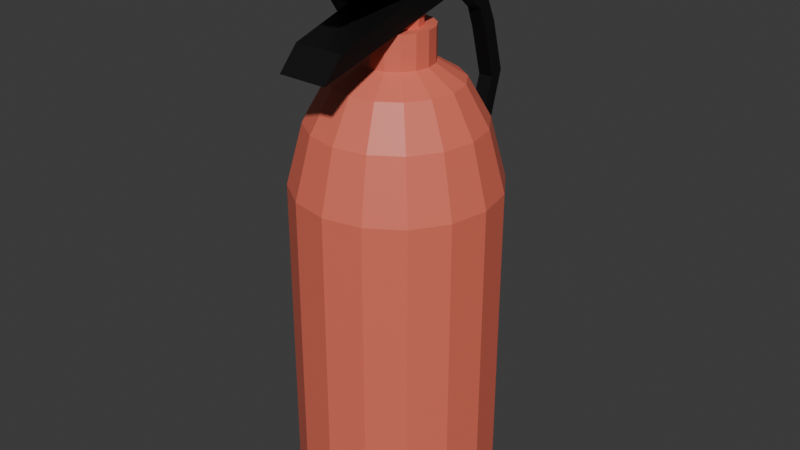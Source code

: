# Source: fire-extinguisher.blend  (saved by Blender 4.1.24; exported with 4.5.12 LTS)
import bpy
from mathutils import Matrix  # noqa: F401  (used for matrix-valued properties, if any)

bpy.ops.wm.read_factory_settings(use_empty=True)
scene = bpy.context.scene
scene.name = 'Scene'

# ---- collections
col_collection = bpy.data.collections.new('Collection'); scene.collection.children.link(col_collection)

# ---- materials (node trees are filled in below, after node groups)
mat_material_001 = bpy.data.materials.new('Material.001')
mat_material_001.use_transparent_shadow = False
mat_material = bpy.data.materials.new('Material')
mat_material.alpha_threshold = 0.0
mat_material.use_transparent_shadow = False
mat_material.roughness = 0.5
mat_material.line_color = (0.0, 0.0, 0.0, 1.0)
mat_material_002 = bpy.data.materials.new('Material.002')
mat_material_002.use_transparent_shadow = False

# ---- material node trees
mat_material_001.use_nodes = True; mat_material_001.node_tree.nodes.clear()
_N = mat_material_001.node_tree.nodes; _L = mat_material_001.node_tree.links
n0 = _N.new('ShaderNodeBsdfPrincipled'); n0.name = 'Principled BSDF'; n0.location = (10, 300)
n0.inputs[0].default_value = (0.8005, 0.1655, 0.1094, 1.0)
n1 = _N.new('ShaderNodeOutputMaterial'); n1.name = 'Material Output'; n1.location = (300, 300)
_L.new(n0.outputs[0], n1.inputs[0])
n1.is_active_output = True
mat_material.use_nodes = True; mat_material.node_tree.nodes.clear()
_N = mat_material.node_tree.nodes; _L = mat_material.node_tree.links
n0 = _N.new('ShaderNodeOutputMaterial'); n0.name = 'Material Output'; n0.location = (300, 300)
n1 = _N.new('ShaderNodeBsdfPrincipled'); n1.name = 'Principled BSDF'; n1.location = (10, 300)
n1.inputs[0].default_value = (0.004038, 0.004038, 0.004038, 1.0)
n1.inputs[3].default_value = 1.45
_L.new(n1.outputs[0], n0.inputs[0])
n0.is_active_output = True
mat_material_002.use_nodes = True; mat_material_002.node_tree.nodes.clear()
_N = mat_material_002.node_tree.nodes; _L = mat_material_002.node_tree.links
n0 = _N.new('ShaderNodeBsdfPrincipled'); n0.name = 'Principled BSDF'; n0.location = (10, 300)
n0.inputs[0].default_value = (0.1088, 0.1088, 0.1088, 1.0)
n1 = _N.new('ShaderNodeOutputMaterial'); n1.name = 'Material Output'; n1.location = (300, 300)
_L.new(n0.outputs[0], n1.inputs[0])
n1.is_active_output = True

# ---- world
world_world = bpy.data.worlds.new('World'); scene.world = world_world
world_world.use_nodes = True; world_world.node_tree.nodes.clear()
_N = world_world.node_tree.nodes; _L = world_world.node_tree.links
n0 = _N.new('ShaderNodeOutputWorld'); n0.name = 'World Output'; n0.location = (300, 300)
n1 = _N.new('ShaderNodeBackground'); n1.name = 'Background'; n1.location = (10, 300)
n1.inputs[0].default_value = (0.05088, 0.05088, 0.05088, 1.0)
_L.new(n1.outputs[0], n0.inputs[0])
n0.is_active_output = True
world_world.color = (0.05088, 0.05088, 0.05088)
world_world.use_sun_shadow = False
world_world.sun_shadow_jitter_overblur = 0.0

# ---- meshes
me_cylinder = bpy.data.meshes.new('Cylinder')
me_cylinder.from_pydata([(0.0, 1.0, -1.0), (0.3827, 0.9239, -1.0), (0.7071, 0.7071, -1.0), (0.9239, 0.3827, -1.0), (1.0, 0.0, -1.0), (0.9239, -0.3827, -1.0), (0.7071, -0.7071, -1.0), (0.3827, -0.9239, -1.0), (0.0, -1.0, -1.0), (-0.3827, -0.9239, -1.0), (-0.7071, -0.7071, -1.0), (-0.9239, -0.3827, -1.0), (-1.0, 0.0, -1.0), (-0.9239, 0.3827, -1.0), (-0.7071, 0.7071, -1.0), (-0.3827, 0.9239, -1.0), (-6.418e-09, 0.3514, 0.998), (0.0, 1.0, 0.4623), (-2.265e-09, 0.6234, 0.9209), (-7.59e-10, 0.8421, 0.7402), (0.1345, 0.3246, 0.998), (0.3827, 0.9239, 0.4623), (0.2386, 0.5759, 0.9209), (0.3223, 0.778, 0.7402), (0.2485, 0.2485, 0.998), (0.7071, 0.7071, 0.4623), (0.4408, 0.4408, 0.9209), (0.5954, 0.5954, 0.7402), (0.3246, 0.1345, 0.998), (0.9239, 0.3827, 0.4623), (0.5759, 0.2386, 0.9209), (0.778, 0.3223, 0.7402), (0.3514, 4.546e-09, 0.998), (1.0, 0.0, 0.4623), (0.6234, 2.63e-09, 0.9209), (0.8421, 8.439e-10, 0.7402), (0.3246, -0.1345, 0.998), (0.9239, -0.3827, 0.4623), (0.5759, -0.2386, 0.9209), (0.778, -0.3223, 0.7402), (0.2485, -0.2485, 0.998), (0.7071, -0.7071, 0.4623), (0.4408, -0.4408, 0.9209), (0.5954, -0.5954, 0.7402), (0.1345, -0.3246, 0.998), (0.3827, -0.9239, 0.4623), (0.2386, -0.5759, 0.9209), (0.3223, -0.778, 0.7402), (5.172e-09, -0.3514, 0.998), (0.0, -1.0, 0.4623), (4.133e-09, -0.6234, 0.9209), (2.627e-09, -0.8421, 0.7402), (-0.1345, -0.3246, 0.998), (-0.3827, -0.9239, 0.4623), (-0.2386, -0.5759, 0.9209), (-0.3223, -0.778, 0.7402), (-0.2485, -0.2485, 0.998), (-0.7071, -0.7071, 0.4623), (-0.4408, -0.4408, 0.9209), (-0.5954, -0.5954, 0.7402), (-0.3246, -0.1345, 0.998), (-0.9239, -0.3827, 0.4623), (-0.5759, -0.2386, 0.9209), (-0.778, -0.3223, 0.7402), (-0.3514, -7.044e-09, 0.998), (-1.0, 0.0, 0.4623), (-0.6234, -3.769e-09, 0.9209), (-0.8421, -2.542e-09, 0.7402), (-0.3246, 0.1345, 0.998), (-0.9239, 0.3827, 0.4623), (-0.5759, 0.2386, 0.9209), (-0.778, 0.3223, 0.7402), (-0.2485, 0.2485, 0.998), (-0.7071, 0.7071, 0.4623), (-0.4408, 0.4408, 0.9209), (-0.5954, 0.5954, 0.7402), (-0.1345, 0.3246, 0.998), (-0.3827, 0.9239, 0.4623), (-0.2386, 0.5759, 0.9209), (-0.3223, 0.778, 0.7402), (4.921e-08, 0.2399, 1.149), (0.09181, 0.2216, 1.149), (0.1696, 0.1696, 1.149), (0.2216, 0.09181, 1.149), (0.2399, -9.849e-09, 1.149), (0.2216, -0.09181, 1.149), (0.1696, -0.1696, 1.149), (0.09181, -0.2216, 1.149), (3.371e-08, -0.2399, 1.149), (-0.09181, -0.2216, 1.149), (-0.1696, -0.1696, 1.149), (-0.2216, -0.09181, 1.149), (-0.2399, 3.964e-09, 1.149), (-0.2216, 0.09181, 1.149), (-0.1696, 0.1696, 1.149), (-0.09181, 0.2216, 1.149), (3.482e-08, 0.3514, 1.149), (0.1345, 0.3246, 1.149), (0.2485, 0.2485, 1.149), (0.3246, 0.1345, 1.149), (0.3514, 4.546e-09, 1.149), (0.3246, -0.1345, 1.149), (0.2485, -0.2485, 1.149), (0.1345, -0.3246, 1.149), (4.641e-08, -0.3514, 1.149), (-0.1345, -0.3246, 1.149), (-0.2485, -0.2485, 1.149), (-0.3246, -0.1345, 1.149), (-0.3514, -7.044e-09, 1.149), (-0.3246, 0.1345, 1.149), (-0.2485, 0.2485, 1.149), (-0.1345, 0.3246, 1.149), (5.091e-09, 0.2399, 1.224), (0.09181, 0.2216, 1.224), (0.1696, 0.1696, 1.224), (0.2216, 0.09181, 1.224), (0.2399, -9.849e-09, 1.224), (0.2216, -0.09181, 1.224), (0.1696, -0.1696, 1.224), (0.09181, -0.2216, 1.224), (-1.042e-08, -0.2399, 1.224), (-0.09181, -0.2216, 1.224), (-0.1696, -0.1696, 1.224), (-0.2216, -0.09181, 1.224), (-0.2399, 3.964e-09, 1.224), (-0.2216, 0.09181, 1.224), (-0.1696, 0.1696, 1.224), (-0.09181, 0.2216, 1.224)], [], [(15, 77, 17, 0), (2, 25, 29, 3), (3, 29, 33, 4), (4, 33, 37, 5), (5, 37, 41, 6), (6, 41, 45, 7), (7, 45, 49, 8), (8, 49, 53, 9), (9, 53, 57, 10), (10, 57, 61, 11), (11, 61, 65, 12), (12, 65, 69, 13), (13, 69, 73, 14), (14, 73, 77, 15), (0, 17, 21, 1), (1, 21, 25, 2), (0, 1, 2, 3, 4, 5, 6, 7, 8, 9, 10, 11, 12, 13, 14, 15), (21, 17, 19, 23), (23, 19, 18, 22), (22, 18, 16, 20), (25, 21, 23, 27), (27, 23, 22, 26), (26, 22, 20, 24), (29, 25, 27, 31), (31, 27, 26, 30), (30, 26, 24, 28), (33, 29, 31, 35), (35, 31, 30, 34), (34, 30, 28, 32), (37, 33, 35, 39), (39, 35, 34, 38), (38, 34, 32, 36), (41, 37, 39, 43), (43, 39, 38, 42), (42, 38, 36, 40), (45, 41, 43, 47), (47, 43, 42, 46), (46, 42, 40, 44), (49, 45, 47, 51), (51, 47, 46, 50), (50, 46, 44, 48), (53, 49, 51, 55), (55, 51, 50, 54), (54, 50, 48, 52), (57, 53, 55, 59), (59, 55, 54, 58), (58, 54, 52, 56), (61, 57, 59, 63), (63, 59, 58, 62), (62, 58, 56, 60), (65, 61, 63, 67), (67, 63, 62, 66), (66, 62, 60, 64), (69, 65, 67, 71), (71, 67, 66, 70), (70, 66, 64, 68), (73, 69, 71, 75), (75, 71, 70, 74), (74, 70, 68, 72), (77, 73, 75, 79), (79, 75, 74, 78), (78, 74, 72, 76), (17, 77, 79, 19), (19, 79, 78, 18), (18, 78, 76, 16), (76, 72, 110, 111), (95, 94, 126, 127), (72, 68, 109, 110), (68, 64, 108, 109), (64, 60, 107, 108), (60, 56, 106, 107), (56, 52, 105, 106), (52, 48, 104, 105), (48, 44, 103, 104), (44, 40, 102, 103), (40, 36, 101, 102), (16, 76, 111, 96), (36, 32, 100, 101), (32, 28, 99, 100), (28, 24, 98, 99), (24, 20, 97, 98), (20, 16, 96, 97), (80, 81, 97, 96), (81, 82, 98, 97), (82, 83, 99, 98), (83, 84, 100, 99), (84, 85, 101, 100), (85, 86, 102, 101), (86, 87, 103, 102), (87, 88, 104, 103), (88, 89, 105, 104), (89, 90, 106, 105), (90, 91, 107, 106), (91, 92, 108, 107), (92, 93, 109, 108), (93, 94, 110, 109), (94, 95, 111, 110), (95, 80, 96, 111), (113, 112, 127, 126, 125, 124, 123, 122, 121, 120, 119, 118, 117, 116, 115, 114), (88, 87, 119, 120), (81, 80, 112, 113), (80, 95, 127, 112), (89, 88, 120, 121), (82, 81, 113, 114), (90, 89, 121, 122), (83, 82, 114, 115), (91, 90, 122, 123), (84, 83, 115, 116), (92, 91, 123, 124), (85, 84, 116, 117), (93, 92, 124, 125), (86, 85, 117, 118), (94, 93, 125, 126), (87, 86, 118, 119)])
_uv = me_cylinder.uv_layers.new(name='UVMap')
_uv.uv.foreach_set('vector', [0.0625, 0.5, 0.0625, 0.8656, 0.0, 0.8656, 0.0, 0.5, 0.875, 0.5, 0.875, 0.8656, 0.8125, 0.8656, 0.8125, 0.5, 0.8125, 0.5, 0.8125, 0.8656, 0.75, 0.8656, 0.75, 0.5, 0.75, 0.5, 0.75, 0.8656, 0.6875, 0.8656, 0.6875, 0.5, 0.6875, 0.5, 0.6875, 0.8656, 0.625, 0.8656, 0.625, 0.5, 0.625, 0.5, 0.625, 0.8656, 0.5625, 0.8656, 0.5625, 0.5, 0.5625, 0.5, 0.5625, 0.8656, 0.5, 0.8656, 0.5, 0.5, 0.5, 0.5, 0.5, 0.8656, 0.4375, 0.8656, 0.4375, 0.5, 0.4375, 0.5, 0.4375, 0.8656, 0.375, 0.8656, 0.375, 0.5, 0.375, 0.5, 0.375, 0.8656, 0.3125, 0.8656, 0.3125, 0.5, 0.3125, 0.5, 0.3125, 0.8656, 0.25, 0.8656, 0.25, 0.5, 0.25, 0.5, 0.25, 0.8656, 0.1875, 0.8656, 0.1875, 0.5, 0.1875, 0.5, 0.1875, 0.8656, 0.125, 0.8656, 0.125, 0.5, 0.125, 0.5, 0.125, 0.8656, 0.0625, 0.8656, 0.0625, 0.5, 1.0, 0.5, 1.0, 0.8656, 0.9375, 0.8656, 0.9375, 0.5, 0.9375, 0.5, 0.9375, 0.8656, 0.875, 0.8656, 0.875, 0.5, 0.75, 0.49, 0.8418, 0.4717, 0.9197, 0.4197, 0.9717, 0.3418, 0.99, 0.25, 0.9717, 0.1582, 0.9197, 0.08029, 0.8418, 0.02827, 0.75, 0.01, 0.6582, 0.02827, 0.5803, 0.08029, 0.5283, 0.1582, 0.51, 0.25, 0.5283, 0.3418, 0.5803, 0.4197, 0.6582, 0.4717, 0.9375, 0.8656, 1.0, 0.8656, 0.9977, 1.0, 0.9398, 1.0, 0.3385, 0.4724, 0.2534, 0.4893, 0.25, 0.4242, 0.3167, 0.411, 0.3167, 0.411, 0.25, 0.4242, 0.25, 0.3584, 0.2915, 0.3502, 0.875, 0.8656, 0.9375, 0.8656, 0.9352, 1.0, 0.8773, 1.0, 0.4168, 0.4216, 0.3447, 0.4698, 0.3167, 0.411, 0.3732, 0.3732, 0.3732, 0.3732, 0.3167, 0.411, 0.2915, 0.3502, 0.3267, 0.3267, 0.8125, 0.8656, 0.875, 0.8656, 0.8727, 1.0, 0.8148, 1.0, 0.4698, 0.3447, 0.4216, 0.4168, 0.3732, 0.3732, 0.411, 0.3167, 0.411, 0.3167, 0.3732, 0.3732, 0.3267, 0.3267, 0.3502, 0.2915, 0.75, 0.8656, 0.8125, 0.8656, 0.8102, 1.0, 0.7523, 1.0, 0.4893, 0.2534, 0.4724, 0.3385, 0.411, 0.3167, 0.4242, 0.25, 0.4242, 0.25, 0.411, 0.3167, 0.3502, 0.2915, 0.3584, 0.25, 0.6875, 0.8656, 0.75, 0.8656, 0.7477, 1.0, 0.6898, 1.0, 0.4724, 0.1615, 0.4893, 0.2466, 0.4242, 0.25, 0.411, 0.1833, 0.411, 0.1833, 0.4242, 0.25, 0.3584, 0.25, 0.3502, 0.2085, 0.625, 0.8656, 0.6875, 0.8656, 0.6852, 1.0, 0.6273, 1.0, 0.4216, 0.08315, 0.4698, 0.1553, 0.411, 0.1833, 0.3732, 0.1268, 0.3732, 0.1268, 0.411, 0.1833, 0.3502, 0.2085, 0.3267, 0.1733, 0.5625, 0.8656, 0.625, 0.8656, 0.6227, 1.0, 0.5648, 1.0, 0.3447, 0.03018, 0.4168, 0.07838, 0.3732, 0.1268, 0.3167, 0.08905, 0.3167, 0.08905, 0.3732, 0.1268, 0.3267, 0.1733, 0.2915, 0.1498, 0.5, 0.8656, 0.5625, 0.8656, 0.5602, 1.0, 0.5023, 1.0, 0.2534, 0.01067, 0.3385, 0.0276, 0.3167, 0.08905, 0.25, 0.07579, 0.25, 0.07579, 0.3167, 0.08905, 0.2915, 0.1498, 0.25, 0.1416, 0.4375, 0.8656, 0.5, 0.8656, 0.4977, 1.0, 0.4398, 1.0, 0.1615, 0.0276, 0.2466, 0.01067, 0.25, 0.07579, 0.1833, 0.08905, 0.1833, 0.08905, 0.25, 0.07579, 0.25, 0.1416, 0.2085, 0.1498, 0.375, 0.8656, 0.4375, 0.8656, 0.4352, 1.0, 0.3773, 1.0, 0.08315, 0.07838, 0.1553, 0.03018, 0.1833, 0.08905, 0.1268, 0.1268, 0.1268, 0.1268, 0.1833, 0.08905, 0.2085, 0.1498, 0.1733, 0.1733, 0.3125, 0.8656, 0.375, 0.8656, 0.3727, 1.0, 0.3148, 1.0, 0.03018, 0.1553, 0.07838, 0.08315, 0.1268, 0.1268, 0.08905, 0.1833, 0.08905, 0.1833, 0.1268, 0.1268, 0.1733, 0.1733, 0.1498, 0.2085, 0.25, 0.8656, 0.3125, 0.8656, 0.3102, 1.0, 0.2523, 1.0, 0.01067, 0.2466, 0.0276, 0.1615, 0.08905, 0.1833, 0.07579, 0.25, 0.07579, 0.25, 0.08905, 0.1833, 0.1498, 0.2085, 0.1416, 0.25, 0.1875, 0.8656, 0.25, 0.8656, 0.2477, 1.0, 0.1898, 1.0, 0.0276, 0.3385, 0.01067, 0.2534, 0.07579, 0.25, 0.08905, 0.3167, 0.08905, 0.3167, 0.07579, 0.25, 0.1416, 0.25, 0.1498, 0.2915, 0.125, 0.8656, 0.1875, 0.8656, 0.1852, 1.0, 0.1273, 1.0, 0.07838, 0.4168, 0.03018, 0.3447, 0.08905, 0.3167, 0.1268, 0.3732, 0.1268, 0.3732, 0.08905, 0.3167, 0.1498, 0.2915, 0.1733, 0.3267, 0.0625, 0.8656, 0.125, 0.8656, 0.1227, 1.0, 0.0648, 1.0, 0.1553, 0.4698, 0.08315, 0.4216, 0.1268, 0.3732, 0.1833, 0.411, 0.1833, 0.411, 0.1268, 0.3732, 0.1733, 0.3267, 0.2085, 0.3502, 0.0, 0.8656, 0.0625, 0.8656, 0.0602, 1.0, 0.002295, 1.0, 0.2466, 0.4893, 0.1615, 0.4724, 0.1833, 0.411, 0.25, 0.4242, 0.25, 0.4242, 0.1833, 0.411, 0.2085, 0.3502, 0.25, 0.3584, 0.2085, 0.3502, 0.1733, 0.3267, 0.1733, 0.3267, 0.2085, 0.3502, 0.2217, 0.3184, 0.1977, 0.3023, 0.1977, 0.3023, 0.2217, 0.3184, 0.1733, 0.3267, 0.1498, 0.2915, 0.1498, 0.2915, 0.1733, 0.3267, 0.1498, 0.2915, 0.1416, 0.25, 0.1416, 0.25, 0.1498, 0.2915, 0.1416, 0.25, 0.1498, 0.2085, 0.1498, 0.2085, 0.1416, 0.25, 0.1498, 0.2085, 0.1733, 0.1733, 0.1733, 0.1733, 0.1498, 0.2085, 0.1733, 0.1733, 0.2085, 0.1498, 0.2085, 0.1498, 0.1733, 0.1733, 0.2085, 0.1498, 0.25, 0.1416, 0.25, 0.1416, 0.2085, 0.1498, 0.25, 0.1416, 0.2915, 0.1498, 0.2915, 0.1498, 0.25, 0.1416, 0.2915, 0.1498, 0.3267, 0.1733, 0.3267, 0.1733, 0.2915, 0.1498, 0.3267, 0.1733, 0.3502, 0.2085, 0.3502, 0.2085, 0.3267, 0.1733, 0.25, 0.3584, 0.2085, 0.3502, 0.2085, 0.3502, 0.25, 0.3584, 0.3502, 0.2085, 0.3584, 0.25, 0.3584, 0.25, 0.3502, 0.2085, 0.3584, 0.25, 0.3502, 0.2915, 0.3502, 0.2915, 0.3584, 0.25, 0.3502, 0.2915, 0.3267, 0.3267, 0.3267, 0.3267, 0.3502, 0.2915, 0.3267, 0.3267, 0.2915, 0.3502, 0.2915, 0.3502, 0.3267, 0.3267, 0.2915, 0.3502, 0.25, 0.3584, 0.25, 0.3584, 0.2915, 0.3502, 0.25, 0.324, 0.2783, 0.3184, 0.2915, 0.3502, 0.25, 0.3584, 0.2783, 0.3184, 0.3023, 0.3023, 0.3267, 0.3267, 0.2915, 0.3502, 0.3023, 0.3023, 0.3184, 0.2783, 0.3502, 0.2915, 0.3267, 0.3267, 0.3184, 0.2783, 0.324, 0.25, 0.3584, 0.25, 0.3502, 0.2915, 0.324, 0.25, 0.3184, 0.2217, 0.3502, 0.2085, 0.3584, 0.25, 0.3184, 0.2217, 0.3023, 0.1977, 0.3267, 0.1733, 0.3502, 0.2085, 0.3023, 0.1977, 0.2783, 0.1816, 0.2915, 0.1498, 0.3267, 0.1733, 0.2783, 0.1816, 0.25, 0.176, 0.25, 0.1416, 0.2915, 0.1498, 0.25, 0.176, 0.2217, 0.1816, 0.2085, 0.1498, 0.25, 0.1416, 0.2217, 0.1816, 0.1977, 0.1977, 0.1733, 0.1733, 0.2085, 0.1498, 0.1977, 0.1977, 0.1816, 0.2217, 0.1498, 0.2085, 0.1733, 0.1733, 0.1816, 0.2217, 0.176, 0.25, 0.1416, 0.25, 0.1498, 0.2085, 0.176, 0.25, 0.1816, 0.2783, 0.1498, 0.2915, 0.1416, 0.25, 0.1816, 0.2783, 0.1977, 0.3023, 0.1733, 0.3267, 0.1498, 0.2915, 0.1977, 0.3023, 0.2217, 0.3184, 0.2085, 0.3502, 0.1733, 0.3267, 0.2217, 0.3184, 0.25, 0.324, 0.25, 0.3584, 0.2085, 0.3502, 0.2783, 0.3184, 0.25, 0.324, 0.2217, 0.3184, 0.1977, 0.3023, 0.1816, 0.2783, 0.176, 0.25, 0.1816, 0.2217, 0.1977, 0.1977, 0.2217, 0.1816, 0.25, 0.176, 0.2783, 0.1816, 0.3023, 0.1977, 0.3184, 0.2217, 0.324, 0.25, 0.3184, 0.2783, 0.3023, 0.3023, 0.25, 0.176, 0.2783, 0.1816, 0.2783, 0.1816, 0.25, 0.176, 0.2783, 0.3184, 0.25, 0.324, 0.25, 0.324, 0.2783, 0.3184, 0.25, 0.324, 0.2217, 0.3184, 0.2217, 0.3184, 0.25, 0.324, 0.2217, 0.1816, 0.25, 0.176, 0.25, 0.176, 0.2217, 0.1816, 0.3023, 0.3023, 0.2783, 0.3184, 0.2783, 0.3184, 0.3023, 0.3023, 0.1977, 0.1977, 0.2217, 0.1816, 0.2217, 0.1816, 0.1977, 0.1977, 0.3184, 0.2783, 0.3023, 0.3023, 0.3023, 0.3023, 0.3184, 0.2783, 0.1816, 0.2217, 0.1977, 0.1977, 0.1977, 0.1977, 0.1816, 0.2217, 0.324, 0.25, 0.3184, 0.2783, 0.3184, 0.2783, 0.324, 0.25, 0.176, 0.25, 0.1816, 0.2217, 0.1816, 0.2217, 0.176, 0.25, 0.3184, 0.2217, 0.324, 0.25, 0.324, 0.25, 0.3184, 0.2217, 0.1816, 0.2783, 0.176, 0.25, 0.176, 0.25, 0.1816, 0.2783, 0.3023, 0.1977, 0.3184, 0.2217, 0.3184, 0.2217, 0.3023, 0.1977, 0.1977, 0.3023, 0.1816, 0.2783, 0.1816, 0.2783, 0.1977, 0.3023, 0.2783, 0.1816, 0.3023, 0.1977, 0.3023, 0.1977, 0.2783, 0.1816])
me_cylinder.materials.append(mat_material_001)
me_cylinder.update()
me_cube_001 = bpy.data.meshes.new('Cube.001')
me_cube_001.from_pydata([(-1.0, -0.7622, -0.7676), (-1.0, -1.107, 0.8954), (-1.0, 1.0, -1.0), (-1.0, 1.0, 1.0), (1.0, -0.7622, -0.7676), (1.0, -1.107, 0.8954), (1.0, 1.0, -1.0), (1.0, 1.0, 1.0), (-1.0, -0.816, -7.057), (-1.0, -0.6028, -4.885), (-1.0, 1.048, -1.783), (-1.0, 0.9478, 0.08276), (1.0, -0.816, -7.057), (1.0, -0.6028, -4.885), (1.0, 1.048, -1.783), (1.0, 0.9478, 0.08276)], [], [(0, 1, 3, 2), (2, 3, 7, 6), (6, 7, 5, 4), (4, 5, 1, 0), (2, 6, 4, 0), (7, 3, 1, 5), (8, 9, 11, 10), (10, 11, 15, 14), (14, 15, 13, 12), (12, 13, 9, 8), (10, 14, 12, 8), (15, 11, 9, 13)])
_uv = me_cube_001.uv_layers.new(name='UVMap')
_uv.uv.foreach_set('vector', [0.375, 0.0, 0.625, 0.0, 0.625, 0.25, 0.375, 0.25, 0.375, 0.25, 0.625, 0.25, 0.625, 0.5, 0.375, 0.5, 0.375, 0.5, 0.625, 0.5, 0.625, 0.75, 0.375, 0.75, 0.375, 0.75, 0.625, 0.75, 0.625, 1.0, 0.375, 1.0, 0.125, 0.5, 0.375, 0.5, 0.375, 0.75, 0.125, 0.75, 0.625, 0.5, 0.875, 0.5, 0.875, 0.75, 0.625, 0.75, 0.375, 0.0, 0.625, 0.0, 0.625, 0.25, 0.375, 0.25, 0.375, 0.25, 0.625, 0.25, 0.625, 0.5, 0.375, 0.5, 0.375, 0.5, 0.625, 0.5, 0.625, 0.75, 0.375, 0.75, 0.375, 0.75, 0.625, 0.75, 0.625, 1.0, 0.375, 1.0, 0.125, 0.5, 0.375, 0.5, 0.375, 0.75, 0.125, 0.75, 0.625, 0.5, 0.875, 0.5, 0.875, 0.75, 0.625, 0.75])
me_cube_001.materials.append(mat_material)
me_cube_001.update()
me_cylinder_001 = bpy.data.meshes.new('Cylinder.001')
me_cylinder_001.from_pydata([(0.0, 0.7715, -1.0), (0.0, 1.0, 1.0), (0.2952, 0.7127, -1.0), (0.3827, 0.9239, 1.0), (0.5455, 0.5455, -1.0), (0.7071, 0.7071, 1.0), (0.7127, 0.2952, -1.0), (0.9239, 0.3827, 1.0), (0.7715, 0.0, -1.0), (1.0, 0.0, 1.0), (0.7127, -0.2952, -1.0), (0.9239, -0.3827, 1.0), (0.5455, -0.5455, -1.0), (0.7071, -0.7071, 1.0), (0.2952, -0.7127, -1.0), (0.3827, -0.9239, 1.0), (0.0, -0.7715, -1.0), (0.0, -1.0, 1.0), (-0.2952, -0.7127, -1.0), (-0.3827, -0.9239, 1.0), (-0.5455, -0.5455, -1.0), (-0.7071, -0.7071, 1.0), (-0.7127, -0.2952, -1.0), (-0.9239, -0.3827, 1.0), (-0.7715, 0.0, -1.0), (-1.0, 0.0, 1.0), (-0.7127, 0.2952, -1.0), (-0.9239, 0.3827, 1.0), (-0.5455, 0.5455, -1.0), (-0.7071, 0.7071, 1.0), (-0.2952, 0.7127, -1.0), (-0.3827, 0.9239, 1.0), (0.0, 1.0, -1.0), (0.3827, 0.9239, -1.0), (0.7071, 0.7071, -1.0), (0.9239, 0.3827, -1.0), (1.0, 0.0, -1.0), (0.9239, -0.3827, -1.0), (0.7071, -0.7071, -1.0), (0.3827, -0.9239, -1.0), (0.0, -1.0, -1.0), (-0.3827, -0.9239, -1.0), (-0.7071, -0.7071, -1.0), (-0.9239, -0.3827, -1.0), (-1.0, 0.0, -1.0), (-0.9239, 0.3827, -1.0), (-0.7071, 0.7071, -1.0), (-0.3827, 0.9239, -1.0), (2.818e-09, 0.5443, -0.4218), (0.2083, 0.5029, -0.4218), (0.3849, 0.3849, -0.4218), (0.5029, 0.2083, -0.4218), (0.5443, 0.0, -0.4218), (0.5029, -0.2083, -0.4218), (0.3849, -0.3849, -0.4218), (0.2083, -0.5029, -0.4218), (2.818e-09, -0.5443, -0.4218), (-0.2083, -0.5029, -0.4218), (-0.3849, -0.3849, -0.4218), (-0.5029, -0.2083, -0.4218), (-0.5443, 0.0, -0.4218), (-0.5029, 0.2083, -0.4218), (-0.3849, 0.3849, -0.4218), (-0.2083, 0.5029, -0.4218), (2.818e-09, 0.7715, -0.4218), (0.2952, 0.7127, -0.4218), (0.5455, 0.5455, -0.4218), (0.7127, 0.2952, -0.4218), (0.7715, 0.0, -0.4218), (0.7127, -0.2952, -0.4218), (0.5455, -0.5455, -0.4218), (0.2952, -0.7127, -0.4218), (2.818e-09, -0.7715, -0.4218), (-0.2952, -0.7127, -0.4218), (-0.5455, -0.5455, -0.4218), (-0.7127, -0.2952, -0.4218), (-0.7715, 0.0, -0.4218), (-0.7127, 0.2952, -0.4218), (-0.5455, 0.5455, -0.4218), (-0.2952, 0.7127, -0.4218), (-6.724e-08, 0.6249, -0.6418), (0.2391, 0.5773, -0.6418), (0.4418, 0.4418, -0.6418), (0.5773, 0.2391, -0.6418), (0.6249, 3.695e-10, -0.6418), (0.5773, -0.2391, -0.6418), (0.4418, -0.4418, -0.6418), (0.2391, -0.5773, -0.6418), (-6.724e-08, -0.6249, -0.6418), (-0.2391, -0.5773, -0.6418), (-0.4418, -0.4418, -0.6418), (-0.5773, -0.2391, -0.6418), (-0.6249, 3.695e-10, -0.6418), (-0.5773, 0.2391, -0.6418), (-0.4418, 0.4418, -0.6418), (-0.2391, 0.5773, -0.6418), (11.5, 2.456, 0.8597), (9.339, 2.456, 0.8597), (11.5, 3.0, 0.8597), (9.339, 3.0, 0.8597), (11.5, 2.456, 5.992), (9.339, 2.456, 5.992), (11.5, 3.0, 5.992), (9.339, 3.0, 5.992)], [], [(32, 1, 3, 33), (33, 3, 5, 34), (34, 5, 7, 35), (35, 7, 9, 36), (36, 9, 11, 37), (37, 11, 13, 38), (38, 13, 15, 39), (39, 15, 17, 40), (40, 17, 19, 41), (41, 19, 21, 42), (42, 21, 23, 43), (43, 23, 25, 44), (44, 25, 27, 45), (45, 27, 29, 46), (3, 1, 31, 29, 27, 25, 23, 21, 19, 17, 15, 13, 11, 9, 7, 5), (46, 29, 31, 47), (47, 31, 1, 32), (2, 4, 66, 65), (2, 0, 32, 33), (4, 2, 33, 34), (6, 4, 34, 35), (8, 6, 35, 36), (10, 8, 36, 37), (12, 10, 37, 38), (14, 12, 38, 39), (16, 14, 39, 40), (18, 16, 40, 41), (20, 18, 41, 42), (22, 20, 42, 43), (24, 22, 43, 44), (26, 24, 44, 45), (28, 26, 45, 46), (30, 28, 46, 47), (0, 30, 47, 32), (59, 60, 92, 91), (18, 20, 74, 73), (4, 6, 67, 66), (20, 22, 75, 74), (6, 8, 68, 67), (22, 24, 76, 75), (8, 10, 69, 68), (24, 26, 77, 76), (10, 12, 70, 69), (26, 28, 78, 77), (12, 14, 71, 70), (28, 30, 79, 78), (14, 16, 72, 71), (0, 2, 65, 64), (30, 0, 64, 79), (16, 18, 73, 72), (49, 48, 64, 65), (50, 49, 65, 66), (51, 50, 66, 67), (52, 51, 67, 68), (53, 52, 68, 69), (54, 53, 69, 70), (55, 54, 70, 71), (56, 55, 71, 72), (57, 56, 72, 73), (58, 57, 73, 74), (59, 58, 74, 75), (60, 59, 75, 76), (61, 60, 76, 77), (62, 61, 77, 78), (63, 62, 78, 79), (48, 63, 79, 64), (80, 81, 82, 83, 84, 85, 86, 87, 88, 89, 90, 91, 92, 93, 94, 95), (52, 53, 85, 84), (60, 61, 93, 92), (53, 54, 86, 85), (61, 62, 94, 93), (54, 55, 87, 86), (62, 63, 95, 94), (55, 56, 88, 87), (48, 49, 81, 80), (63, 48, 80, 95), (56, 57, 89, 88), (49, 50, 82, 81), (57, 58, 90, 89), (50, 51, 83, 82), (58, 59, 91, 90), (51, 52, 84, 83), (96, 97, 99, 98), (98, 99, 103, 102), (102, 103, 101, 100), (100, 101, 97, 96), (98, 102, 100, 96), (103, 99, 97, 101)])
me_cylinder_001.polygons.foreach_set('material_index', [0, 0, 0, 0, 0, 0, 0, 0, 0, 0, 0, 0, 0, 0, 0, 0, 0, 0, 0, 0, 0, 0, 0, 0, 0, 0, 0, 0, 0, 0, 0, 0, 0, 0, 0, 0, 0, 0, 0, 0, 0, 0, 0, 0, 0, 0, 0, 0, 0, 0, 1, 1, 1, 1, 1, 1, 1, 1, 1, 1, 1, 1, 1, 1, 1, 1, 1, 0, 0, 0, 0, 0, 0, 0, 0, 0, 0, 0, 0, 0, 0, 0, 0, 0, 0, 0, 0, 0])
_uv = me_cylinder_001.uv_layers.new(name='UVMap')
_uv.uv.foreach_set('vector', [1.0, 0.5, 1.0, 1.0, 0.9375, 1.0, 0.9375, 0.5, 0.9375, 0.5, 0.9375, 1.0, 0.875, 1.0, 0.875, 0.5, 0.875, 0.5, 0.875, 1.0, 0.8125, 1.0, 0.8125, 0.5, 0.8125, 0.5, 0.8125, 1.0, 0.75, 1.0, 0.75, 0.5, 0.75, 0.5, 0.75, 1.0, 0.6875, 1.0, 0.6875, 0.5, 0.6875, 0.5, 0.6875, 1.0, 0.625, 1.0, 0.625, 0.5, 0.625, 0.5, 0.625, 1.0, 0.5625, 1.0, 0.5625, 0.5, 0.5625, 0.5, 0.5625, 1.0, 0.5, 1.0, 0.5, 0.5, 0.5, 0.5, 0.5, 1.0, 0.4375, 1.0, 0.4375, 0.5, 0.4375, 0.5, 0.4375, 1.0, 0.375, 1.0, 0.375, 0.5, 0.375, 0.5, 0.375, 1.0, 0.3125, 1.0, 0.3125, 0.5, 0.3125, 0.5, 0.3125, 1.0, 0.25, 1.0, 0.25, 0.5, 0.25, 0.5, 0.25, 1.0, 0.1875, 1.0, 0.1875, 0.5, 0.1875, 0.5, 0.1875, 1.0, 0.125, 1.0, 0.125, 0.5, 0.3418, 0.4717, 0.25, 0.49, 0.1582, 0.4717, 0.08029, 0.4197, 0.02827, 0.3418, 0.01, 0.25, 0.02827, 0.1582, 0.08029, 0.08029, 0.1582, 0.02827, 0.25, 0.01, 0.3418, 0.02827, 0.4197, 0.08029, 0.4717, 0.1582, 0.49, 0.25, 0.4717, 0.3418, 0.4197, 0.4197, 0.125, 0.5, 0.125, 1.0, 0.0625, 1.0, 0.0625, 0.5, 0.0625, 0.5, 0.0625, 1.0, 0.0, 1.0, 0.0, 0.5, 0.8209, 0.4211, 0.8809, 0.3809, 0.8809, 0.3809, 0.8209, 0.4211, 0.8209, 0.4211, 0.75, 0.4352, 0.75, 0.49, 0.8418, 0.4717, 0.8809, 0.3809, 0.8209, 0.4211, 0.8418, 0.4717, 0.9197, 0.4197, 0.9211, 0.3209, 0.8809, 0.3809, 0.9197, 0.4197, 0.9717, 0.3418, 0.9352, 0.25, 0.9211, 0.3209, 0.9717, 0.3418, 0.99, 0.25, 0.9211, 0.1791, 0.9352, 0.25, 0.99, 0.25, 0.9717, 0.1582, 0.8809, 0.1191, 0.9211, 0.1791, 0.9717, 0.1582, 0.9197, 0.08029, 0.8209, 0.07894, 0.8809, 0.1191, 0.9197, 0.08029, 0.8418, 0.02827, 0.75, 0.06485, 0.8209, 0.07894, 0.8418, 0.02827, 0.75, 0.01, 0.6791, 0.07894, 0.75, 0.06485, 0.75, 0.01, 0.6582, 0.02827, 0.6191, 0.1191, 0.6791, 0.07894, 0.6582, 0.02827, 0.5803, 0.08029, 0.5789, 0.1791, 0.6191, 0.1191, 0.5803, 0.08029, 0.5283, 0.1582, 0.5648, 0.25, 0.5789, 0.1791, 0.5283, 0.1582, 0.51, 0.25, 0.5789, 0.3209, 0.5648, 0.25, 0.51, 0.25, 0.5283, 0.3418, 0.6191, 0.3809, 0.5789, 0.3209, 0.5283, 0.3418, 0.5803, 0.4197, 0.6791, 0.4211, 0.6191, 0.3809, 0.5803, 0.4197, 0.6582, 0.4717, 0.75, 0.4352, 0.6791, 0.4211, 0.6582, 0.4717, 0.75, 0.49, 0.6293, 0.2, 0.6194, 0.25, 0.6194, 0.25, 0.6293, 0.2, 0.6791, 0.07894, 0.6191, 0.1191, 0.6191, 0.1191, 0.6791, 0.07894, 0.8809, 0.3809, 0.9211, 0.3209, 0.9211, 0.3209, 0.8809, 0.3809, 0.6191, 0.1191, 0.5789, 0.1791, 0.5789, 0.1791, 0.6191, 0.1191, 0.9211, 0.3209, 0.9352, 0.25, 0.9352, 0.25, 0.9211, 0.3209, 0.5789, 0.1791, 0.5648, 0.25, 0.5648, 0.25, 0.5789, 0.1791, 0.9352, 0.25, 0.9211, 0.1791, 0.9211, 0.1791, 0.9352, 0.25, 0.5648, 0.25, 0.5789, 0.3209, 0.5789, 0.3209, 0.5648, 0.25, 0.9211, 0.1791, 0.8809, 0.1191, 0.8809, 0.1191, 0.9211, 0.1791, 0.5789, 0.3209, 0.6191, 0.3809, 0.6191, 0.3809, 0.5789, 0.3209, 0.8809, 0.1191, 0.8209, 0.07894, 0.8209, 0.07894, 0.8809, 0.1191, 0.6191, 0.3809, 0.6791, 0.4211, 0.6791, 0.4211, 0.6191, 0.3809, 0.8209, 0.07894, 0.75, 0.06485, 0.75, 0.06485, 0.8209, 0.07894, 0.75, 0.4352, 0.8209, 0.4211, 0.8209, 0.4211, 0.75, 0.4352, 0.6791, 0.4211, 0.75, 0.4352, 0.75, 0.4352, 0.6791, 0.4211, 0.75, 0.06485, 0.6791, 0.07894, 0.6791, 0.07894, 0.75, 0.06485, 0.8, 0.3707, 0.75, 0.3806, 0.75, 0.4352, 0.8209, 0.4211, 0.8424, 0.3424, 0.8, 0.3707, 0.8209, 0.4211, 0.8809, 0.3809, 0.8707, 0.3, 0.8424, 0.3424, 0.8809, 0.3809, 0.9211, 0.3209, 0.8806, 0.25, 0.8707, 0.3, 0.9211, 0.3209, 0.9352, 0.25, 0.8707, 0.2, 0.8806, 0.25, 0.9352, 0.25, 0.9211, 0.1791, 0.8424, 0.1576, 0.8707, 0.2, 0.9211, 0.1791, 0.8809, 0.1191, 0.8, 0.1293, 0.8424, 0.1576, 0.8809, 0.1191, 0.8209, 0.07894, 0.75, 0.1194, 0.8, 0.1293, 0.8209, 0.07894, 0.75, 0.06485, 0.7, 0.1293, 0.75, 0.1194, 0.75, 0.06485, 0.6791, 0.07894, 0.6576, 0.1576, 0.7, 0.1293, 0.6791, 0.07894, 0.6191, 0.1191, 0.6293, 0.2, 0.6576, 0.1576, 0.6191, 0.1191, 0.5789, 0.1791, 0.6194, 0.25, 0.6293, 0.2, 0.5789, 0.1791, 0.5648, 0.25, 0.6293, 0.3, 0.6194, 0.25, 0.5648, 0.25, 0.5789, 0.3209, 0.6576, 0.3424, 0.6293, 0.3, 0.5789, 0.3209, 0.6191, 0.3809, 0.7, 0.3707, 0.6576, 0.3424, 0.6191, 0.3809, 0.6791, 0.4211, 0.75, 0.3806, 0.7, 0.3707, 0.6791, 0.4211, 0.75, 0.4352, 0.75, 0.3806, 0.8, 0.3707, 0.8424, 0.3424, 0.8707, 0.3, 0.8806, 0.25, 0.8707, 0.2, 0.8424, 0.1576, 0.8, 0.1293, 0.75, 0.1194, 0.7, 0.1293, 0.6576, 0.1576, 0.6293, 0.2, 0.6194, 0.25, 0.6293, 0.3, 0.6576, 0.3424, 0.7, 0.3707, 0.8806, 0.25, 0.8707, 0.2, 0.8707, 0.2, 0.8806, 0.25, 0.6194, 0.25, 0.6293, 0.3, 0.6293, 0.3, 0.6194, 0.25, 0.8707, 0.2, 0.8424, 0.1576, 0.8424, 0.1576, 0.8707, 0.2, 0.6293, 0.3, 0.6576, 0.3424, 0.6576, 0.3424, 0.6293, 0.3, 0.8424, 0.1576, 0.8, 0.1293, 0.8, 0.1293, 0.8424, 0.1576, 0.6576, 0.3424, 0.7, 0.3707, 0.7, 0.3707, 0.6576, 0.3424, 0.8, 0.1293, 0.75, 0.1194, 0.75, 0.1194, 0.8, 0.1293, 0.75, 0.3806, 0.8, 0.3707, 0.8, 0.3707, 0.75, 0.3806, 0.7, 0.3707, 0.75, 0.3806, 0.75, 0.3806, 0.7, 0.3707, 0.75, 0.1194, 0.7, 0.1293, 0.7, 0.1293, 0.75, 0.1194, 0.8, 0.3707, 0.8424, 0.3424, 0.8424, 0.3424, 0.8, 0.3707, 0.7, 0.1293, 0.6576, 0.1576, 0.6576, 0.1576, 0.7, 0.1293, 0.8424, 0.3424, 0.8707, 0.3, 0.8707, 0.3, 0.8424, 0.3424, 0.6576, 0.1576, 0.6293, 0.2, 0.6293, 0.2, 0.6576, 0.1576, 0.8707, 0.3, 0.8806, 0.25, 0.8806, 0.25, 0.8707, 0.3, 0.375, 0.0, 0.625, 0.0, 0.625, 0.25, 0.375, 0.25, 0.375, 0.25, 0.625, 0.25, 0.625, 0.5, 0.375, 0.5, 0.375, 0.5, 0.625, 0.5, 0.625, 0.75, 0.375, 0.75, 0.375, 0.75, 0.625, 0.75, 0.625, 1.0, 0.375, 1.0, 0.125, 0.5, 0.375, 0.5, 0.375, 0.75, 0.125, 0.75, 0.625, 0.5, 0.875, 0.5, 0.875, 0.75, 0.625, 0.75])
me_cylinder_001.materials.append(mat_material)
me_cylinder_001.materials.append(mat_material_002)
me_cylinder_001.update()
me_cube_003 = bpy.data.meshes.new('Cube.003')
me_cube_003.from_pydata([(-1.0, -1.0, -1.0), (-1.0, -0.9531, 1.099), (-1.0, 1.0, -1.0), (-1.0, 0.9531, 0.9014), (1.0, -1.0, -1.0), (1.0, -0.9531, 1.099), (1.0, 1.0, -1.0), (1.0, 0.9531, 0.9014), (-1.0, 1.232, 3.318), (-1.0, 3.219, 3.247), (1.0, 3.219, 3.247), (1.0, 1.232, 3.318), (-1.0, 1.643, 4.403), (-1.0, 3.61, 4.521), (1.0, 3.61, 4.521), (1.0, 1.643, 4.403), (-1.0, 0.7573, 6.175), (-1.0, 2.668, 5.982), (1.0, 2.668, 5.982), (1.0, 0.7573, 6.175), (-1.0, 3.684, 9.076), (-1.0, 5.609, 9.252), (1.0, 5.609, 9.252), (1.0, 3.684, 9.076), (-1.0, 1.829, 11.24), (-1.0, 3.669, 11.5), (1.0, 3.669, 11.5), (1.0, 1.829, 11.24), (-1.0, 0.7653, 12.15), (-1.0, 2.048, 12.65), (1.0, 2.048, 12.65), (1.0, 0.7653, 12.15), (-1.0, -3.825, 13.42), (-1.0, -3.046, 14.02), (1.0, -3.046, 14.02), (1.0, -3.825, 13.42), (-1.0, -6.05, 13.74), (-1.0, -5.925, 14.39), (1.0, -5.925, 14.39), (1.0, -6.05, 13.74), (-1.0, -9.335, 13.81), (-1.0, -9.21, 14.46), (1.0, -9.21, 14.46), (1.0, -9.335, 13.81)], [], [(0, 1, 3, 2), (2, 3, 7, 6), (6, 7, 5, 4), (4, 5, 1, 0), (2, 6, 4, 0), (5, 7, 10, 11), (11, 10, 14, 15), (3, 1, 8, 9), (1, 5, 11, 8), (7, 3, 9, 10), (15, 14, 18, 19), (9, 8, 12, 13), (8, 11, 15, 12), (10, 9, 13, 14), (16, 19, 23, 20), (13, 12, 16, 17), (12, 15, 19, 16), (14, 13, 17, 18), (23, 22, 26, 27), (18, 17, 21, 22), (19, 18, 22, 23), (17, 16, 20, 21), (25, 24, 28, 29), (21, 20, 24, 25), (20, 23, 27, 24), (22, 21, 25, 26), (28, 31, 35, 32), (24, 27, 31, 28), (26, 25, 29, 30), (27, 26, 30, 31), (35, 34, 38, 39), (30, 29, 33, 34), (31, 30, 34, 35), (29, 28, 32, 33), (36, 39, 43, 40), (33, 32, 36, 37), (32, 35, 39, 36), (34, 33, 37, 38), (42, 41, 40, 43), (38, 37, 41, 42), (39, 38, 42, 43), (37, 36, 40, 41)])
_uv = me_cube_003.uv_layers.new(name='UVMap')
_uv.uv.foreach_set('vector', [0.375, 0.0, 0.625, 0.0, 0.625, 0.25, 0.375, 0.25, 0.375, 0.25, 0.625, 0.25, 0.625, 0.5, 0.375, 0.5, 0.375, 0.5, 0.625, 0.5, 0.625, 0.75, 0.375, 0.75, 0.375, 0.75, 0.625, 0.75, 0.625, 1.0, 0.375, 1.0, 0.125, 0.5, 0.375, 0.5, 0.375, 0.75, 0.125, 0.75, 0.625, 0.75, 0.625, 0.5, 0.625, 0.5, 0.625, 0.75, 0.625, 0.75, 0.625, 0.5, 0.625, 0.5, 0.625, 0.75, 0.625, 0.25, 0.625, 0.0, 0.625, 0.0, 0.625, 0.25, 0.625, 1.0, 0.625, 0.75, 0.625, 0.75, 0.625, 1.0, 0.625, 0.5, 0.625, 0.25, 0.625, 0.25, 0.625, 0.5, 0.625, 0.75, 0.625, 0.5, 0.625, 0.5, 0.625, 0.75, 0.625, 0.25, 0.625, 0.0, 0.625, 0.0, 0.625, 0.25, 0.625, 1.0, 0.625, 0.75, 0.625, 0.75, 0.625, 1.0, 0.625, 0.5, 0.625, 0.25, 0.625, 0.25, 0.625, 0.5, 0.625, 1.0, 0.625, 0.75, 0.625, 0.75, 0.625, 1.0, 0.625, 0.25, 0.625, 0.0, 0.625, 0.0, 0.625, 0.25, 0.625, 1.0, 0.625, 0.75, 0.625, 0.75, 0.625, 1.0, 0.625, 0.5, 0.625, 0.25, 0.625, 0.25, 0.625, 0.5, 0.625, 0.75, 0.625, 0.5, 0.625, 0.5, 0.625, 0.75, 0.625, 0.5, 0.625, 0.25, 0.625, 0.25, 0.625, 0.5, 0.625, 0.75, 0.625, 0.5, 0.625, 0.5, 0.625, 0.75, 0.625, 0.25, 0.625, 0.0, 0.625, 0.0, 0.625, 0.25, 0.625, 0.25, 0.625, 0.0, 0.625, 0.0, 0.625, 0.25, 0.625, 0.25, 0.625, 0.0, 0.625, 0.0, 0.625, 0.25, 0.625, 1.0, 0.625, 0.75, 0.625, 0.75, 0.625, 1.0, 0.625, 0.5, 0.625, 0.25, 0.625, 0.25, 0.625, 0.5, 0.625, 1.0, 0.625, 0.75, 0.625, 0.75, 0.625, 1.0, 0.625, 1.0, 0.625, 0.75, 0.625, 0.75, 0.625, 1.0, 0.625, 0.5, 0.625, 0.25, 0.625, 0.25, 0.625, 0.5, 0.625, 0.75, 0.625, 0.5, 0.625, 0.5, 0.625, 0.75, 0.625, 0.75, 0.625, 0.5, 0.625, 0.5, 0.625, 0.75, 0.625, 0.5, 0.625, 0.25, 0.625, 0.25, 0.625, 0.5, 0.625, 0.75, 0.625, 0.5, 0.625, 0.5, 0.625, 0.75, 0.625, 0.25, 0.625, 0.0, 0.625, 0.0, 0.625, 0.25, 0.625, 1.0, 0.625, 0.75, 0.625, 0.75, 0.625, 1.0, 0.625, 0.25, 0.625, 0.0, 0.625, 0.0, 0.625, 0.25, 0.625, 1.0, 0.625, 0.75, 0.625, 0.75, 0.625, 1.0, 0.625, 0.5, 0.625, 0.25, 0.625, 0.25, 0.625, 0.5, 0.625, 0.5, 0.875, 0.5, 0.875, 0.75, 0.625, 0.75, 0.625, 0.5, 0.625, 0.25, 0.625, 0.25, 0.625, 0.5, 0.625, 0.75, 0.625, 0.5, 0.625, 0.5, 0.625, 0.75, 0.625, 0.25, 0.625, 0.0, 0.625, 0.0, 0.625, 0.25])
me_cube_003.materials.append(mat_material)
me_cube_003.update()

# ---- objects
ob_cylinder = bpy.data.objects.new('Cylinder', me_cylinder)
ob_cube = bpy.data.objects.new('Cube', me_cube_001)
ob_cylinder_001 = bpy.data.objects.new('Cylinder.001', me_cylinder_001)
ob_cube_001 = bpy.data.objects.new('Cube.001', me_cube_003)

# ---- transforms, parenting, visibility, modifiers, constraints
ob_cylinder.location = (0.0, 0.0, 0.0)
ob_cylinder.scale = (1.0, 1.0, 2.151)
ob_cube.location = (0.0, -0.4188, 2.957)
ob_cube.rotation_euler = (-0.1351, -0.0, 0.0)
ob_cube.scale = (0.2452, 0.7956, 0.1107)
ob_cylinder_001.location = (-0.3487, 0.0, 2.816)
ob_cylinder_001.rotation_euler = (-0.0, 1.571, 0.0)
ob_cylinder_001.scale = (0.3729, 0.3729, 0.1018)
ob_cube_001.location = (0.0, 1.056, -0.4679)
ob_cube_001.scale = (0.07557, 0.07557, 0.232)

# ---- collection membership
col_collection.objects.link(ob_cylinder)
col_collection.objects.link(ob_cube)
col_collection.objects.link(ob_cylinder_001)
col_collection.objects.link(ob_cube_001)

# ---- scene / render settings (as saved in the file)
scene.frame_start = 1; scene.frame_end = 250; scene.frame_set(1)
scene.render.engine = 'BLENDER_EEVEE_NEXT'
scene.cycles.sampling_pattern = 'TABULATED_SOBOL'
scene.eevee.ray_tracing_options.trace_max_roughness = 0.0
bpy.context.view_layer.update()

# ---- added for rendering (the .blend has no active camera and no usable light): camera, sun
cam_auto = bpy.data.cameras.new('AutoCamera')
cam_auto.lens = 50.0
cam_auto.sensor_width = 36.0
cam_auto.clip_end = 1000.0
ob_auto_camera = bpy.data.objects.new('AutoCamera', cam_auto)
scene.collection.objects.link(ob_auto_camera)
ob_auto_camera.location = (5.9094, -7.0495, 5.24647)
ob_auto_camera.rotation_euler = (1.09748, -7.21219e-08, 0.694738)
scene.camera = ob_auto_camera
light_auto_sun = bpy.data.lights.new('AutoSun', 'SUN')
light_auto_sun.energy = 3.0
light_auto_sun.angle = 0.0523599
ob_auto_sun = bpy.data.objects.new('AutoSun', light_auto_sun)
scene.collection.objects.link(ob_auto_sun)
ob_auto_sun.rotation_euler = (0.872665, 0.174533, 0.523599)
bpy.context.view_layer.update()
